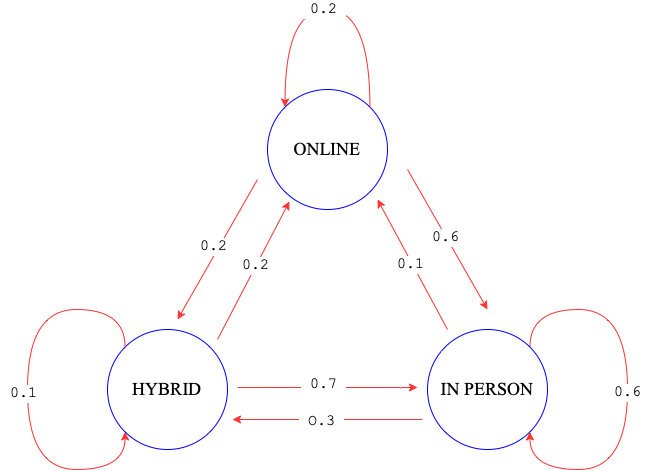

The diagram above was exported from draw.io. Its source (the exported page's mxGraphModel, read from the mxfile embedded in the PNG):
<mxGraphModel dx="1765" dy="974" grid="1" gridSize="10" guides="1" tooltips="1" connect="1" arrows="1" fold="1" page="1" pageScale="1" pageWidth="827" pageHeight="1169" math="0" shadow="0">
  <root>
    <mxCell id="0" />
    <mxCell id="1" parent="0" />
    <mxCell id="xB_p2kxxF9Kno1JvpyrR-4" style="rounded=0;orthogonalLoop=1;jettySize=auto;html=1;fontFamily=Times New Roman;fontSize=18;strokeWidth=1;strokeColor=#FF3333;" edge="1" parent="1">
      <mxGeometry relative="1" as="geometry">
        <mxPoint x="350" y="210" as="sourcePoint" />
        <mxPoint x="270" y="350" as="targetPoint" />
      </mxGeometry>
    </mxCell>
    <mxCell id="xB_p2kxxF9Kno1JvpyrR-15" value="&amp;nbsp;0.2&amp;nbsp;" style="edgeLabel;html=1;align=center;verticalAlign=middle;resizable=0;points=[];fontSize=15;fontFamily=Courier New;" vertex="1" connectable="0" parent="xB_p2kxxF9Kno1JvpyrR-4">
      <mxGeometry x="-0.0077" y="-5" relative="1" as="geometry">
        <mxPoint as="offset" />
      </mxGeometry>
    </mxCell>
    <mxCell id="xB_p2kxxF9Kno1JvpyrR-1" value="&lt;font style=&quot;font-size: 18px&quot; face=&quot;Times New Roman&quot;&gt;ONLINE&lt;/font&gt;" style="ellipse;whiteSpace=wrap;html=1;aspect=fixed;strokeColor=#0000FF;" vertex="1" parent="1">
      <mxGeometry x="360" y="120" width="120" height="120" as="geometry" />
    </mxCell>
    <mxCell id="xB_p2kxxF9Kno1JvpyrR-19" style="edgeStyle=orthogonalEdgeStyle;rounded=0;orthogonalLoop=1;jettySize=auto;html=1;exitX=1;exitY=0;exitDx=0;exitDy=0;fontFamily=Courier New;fontSize=15;strokeColor=#FF3333;strokeWidth=1;curved=1;entryX=1;entryY=1;entryDx=0;entryDy=0;" edge="1" parent="1" source="xB_p2kxxF9Kno1JvpyrR-2" target="xB_p2kxxF9Kno1JvpyrR-2">
      <mxGeometry relative="1" as="geometry">
        <mxPoint x="750" y="460" as="targetPoint" />
        <Array as="points">
          <mxPoint x="622" y="340" />
          <mxPoint x="720" y="340" />
          <mxPoint x="720" y="500" />
          <mxPoint x="622" y="500" />
        </Array>
      </mxGeometry>
    </mxCell>
    <mxCell id="xB_p2kxxF9Kno1JvpyrR-25" value="&amp;nbsp;0.6&amp;nbsp;" style="edgeLabel;html=1;align=center;verticalAlign=middle;resizable=0;points=[];fontSize=15;fontFamily=Courier New;" vertex="1" connectable="0" parent="xB_p2kxxF9Kno1JvpyrR-19">
      <mxGeometry x="0.014" y="-1" relative="1" as="geometry">
        <mxPoint as="offset" />
      </mxGeometry>
    </mxCell>
    <mxCell id="xB_p2kxxF9Kno1JvpyrR-2" value="&lt;font style=&quot;font-size: 18px&quot; face=&quot;Times New Roman&quot;&gt;IN PERSON&lt;/font&gt;" style="ellipse;whiteSpace=wrap;html=1;aspect=fixed;strokeColor=#0000FF;" vertex="1" parent="1">
      <mxGeometry x="520" y="360" width="120" height="120" as="geometry" />
    </mxCell>
    <mxCell id="xB_p2kxxF9Kno1JvpyrR-5" style="edgeStyle=none;rounded=0;orthogonalLoop=1;jettySize=auto;html=1;entryX=0.183;entryY=0.933;entryDx=0;entryDy=0;fontFamily=Times New Roman;fontSize=18;strokeColor=#FF3333;strokeWidth=1;entryPerimeter=0;" edge="1" parent="1" target="xB_p2kxxF9Kno1JvpyrR-1">
      <mxGeometry relative="1" as="geometry">
        <mxPoint x="310" y="370" as="sourcePoint" />
      </mxGeometry>
    </mxCell>
    <mxCell id="xB_p2kxxF9Kno1JvpyrR-16" value="&amp;nbsp;0.2&amp;nbsp;" style="edgeLabel;html=1;align=center;verticalAlign=middle;resizable=0;points=[];fontSize=15;fontFamily=Courier New;" vertex="1" connectable="0" parent="xB_p2kxxF9Kno1JvpyrR-5">
      <mxGeometry x="0.0628" y="1" relative="1" as="geometry">
        <mxPoint as="offset" />
      </mxGeometry>
    </mxCell>
    <mxCell id="xB_p2kxxF9Kno1JvpyrR-3" value="&lt;font size=&quot;1&quot; face=&quot;Times New Roman&quot;&gt;&lt;span style=&quot;font-size: 18px&quot;&gt;HYBRID&lt;/span&gt;&lt;/font&gt;" style="ellipse;whiteSpace=wrap;html=1;aspect=fixed;strokeColor=#0000FF;" vertex="1" parent="1">
      <mxGeometry x="200" y="360" width="120" height="120" as="geometry" />
    </mxCell>
    <mxCell id="xB_p2kxxF9Kno1JvpyrR-8" style="rounded=0;orthogonalLoop=1;jettySize=auto;html=1;fontFamily=Times New Roman;fontSize=18;strokeWidth=1;strokeColor=#FF3333;" edge="1" parent="1">
      <mxGeometry relative="1" as="geometry">
        <mxPoint x="500" y="200" as="sourcePoint" />
        <mxPoint x="580" y="340" as="targetPoint" />
      </mxGeometry>
    </mxCell>
    <mxCell id="xB_p2kxxF9Kno1JvpyrR-18" value="&amp;nbsp;0.6&amp;nbsp;" style="edgeLabel;html=1;align=center;verticalAlign=middle;resizable=0;points=[];fontSize=15;fontFamily=Courier New;" vertex="1" connectable="0" parent="xB_p2kxxF9Kno1JvpyrR-8">
      <mxGeometry x="-0.0507" y="-1" relative="1" as="geometry">
        <mxPoint as="offset" />
      </mxGeometry>
    </mxCell>
    <mxCell id="xB_p2kxxF9Kno1JvpyrR-10" style="edgeStyle=none;rounded=0;orthogonalLoop=1;jettySize=auto;html=1;fontFamily=Times New Roman;fontSize=18;strokeColor=#FF3333;strokeWidth=1;" edge="1" parent="1">
      <mxGeometry relative="1" as="geometry">
        <mxPoint x="540" y="360" as="sourcePoint" />
        <mxPoint x="470" y="230" as="targetPoint" />
      </mxGeometry>
    </mxCell>
    <mxCell id="xB_p2kxxF9Kno1JvpyrR-17" value="&amp;nbsp;0.1&amp;nbsp;" style="edgeLabel;html=1;align=center;verticalAlign=middle;resizable=0;points=[];fontSize=15;fontFamily=Courier New;" vertex="1" connectable="0" parent="xB_p2kxxF9Kno1JvpyrR-10">
      <mxGeometry x="0.0128" y="2" relative="1" as="geometry">
        <mxPoint as="offset" />
      </mxGeometry>
    </mxCell>
    <mxCell id="xB_p2kxxF9Kno1JvpyrR-11" style="edgeStyle=none;rounded=0;orthogonalLoop=1;jettySize=auto;html=1;fontFamily=Times New Roman;fontSize=18;strokeColor=#FF3333;strokeWidth=1;" edge="1" parent="1">
      <mxGeometry relative="1" as="geometry">
        <mxPoint x="515" y="450" as="sourcePoint" />
        <mxPoint x="325" y="450" as="targetPoint" />
      </mxGeometry>
    </mxCell>
    <mxCell id="xB_p2kxxF9Kno1JvpyrR-13" value="&lt;font style=&quot;font-size: 15px&quot; face=&quot;Courier New&quot;&gt;&amp;nbsp;O.3&amp;nbsp;&lt;/font&gt;" style="edgeLabel;html=1;align=center;verticalAlign=middle;resizable=0;points=[];fontSize=18;fontFamily=Times New Roman;" vertex="1" connectable="0" parent="xB_p2kxxF9Kno1JvpyrR-11">
      <mxGeometry x="0.0737" y="-1" relative="1" as="geometry">
        <mxPoint as="offset" />
      </mxGeometry>
    </mxCell>
    <mxCell id="xB_p2kxxF9Kno1JvpyrR-12" style="edgeStyle=none;rounded=0;orthogonalLoop=1;jettySize=auto;html=1;fontFamily=Times New Roman;fontSize=18;strokeColor=#FF3333;strokeWidth=1;" edge="1" parent="1">
      <mxGeometry relative="1" as="geometry">
        <mxPoint x="330" y="418.04" as="sourcePoint" />
        <mxPoint x="510" y="418" as="targetPoint" />
      </mxGeometry>
    </mxCell>
    <mxCell id="xB_p2kxxF9Kno1JvpyrR-14" value="&lt;font face=&quot;Courier New&quot;&gt;&amp;nbsp;0.7&amp;nbsp;&lt;/font&gt;" style="edgeLabel;html=1;align=center;verticalAlign=middle;resizable=0;points=[];fontSize=15;fontFamily=Times New Roman;" vertex="1" connectable="0" parent="xB_p2kxxF9Kno1JvpyrR-12">
      <mxGeometry x="-0.0444" y="5" relative="1" as="geometry">
        <mxPoint as="offset" />
      </mxGeometry>
    </mxCell>
    <mxCell id="xB_p2kxxF9Kno1JvpyrR-21" style="edgeStyle=orthogonalEdgeStyle;curved=1;rounded=0;orthogonalLoop=1;jettySize=auto;html=1;exitX=0;exitY=0;exitDx=0;exitDy=0;entryX=0;entryY=1;entryDx=0;entryDy=0;fontFamily=Courier New;fontSize=15;strokeColor=#FF3333;strokeWidth=1;" edge="1" parent="1" source="xB_p2kxxF9Kno1JvpyrR-3" target="xB_p2kxxF9Kno1JvpyrR-3">
      <mxGeometry relative="1" as="geometry">
        <Array as="points">
          <mxPoint x="218" y="340" />
          <mxPoint x="120" y="340" />
          <mxPoint x="120" y="500" />
          <mxPoint x="218" y="500" />
        </Array>
      </mxGeometry>
    </mxCell>
    <mxCell id="xB_p2kxxF9Kno1JvpyrR-26" value="&amp;nbsp;0.1&amp;nbsp;" style="edgeLabel;html=1;align=center;verticalAlign=middle;resizable=0;points=[];fontSize=15;fontFamily=Courier New;" vertex="1" connectable="0" parent="xB_p2kxxF9Kno1JvpyrR-21">
      <mxGeometry x="0.0186" y="-5" relative="1" as="geometry">
        <mxPoint as="offset" />
      </mxGeometry>
    </mxCell>
    <mxCell id="xB_p2kxxF9Kno1JvpyrR-23" style="edgeStyle=orthogonalEdgeStyle;curved=1;rounded=0;orthogonalLoop=1;jettySize=auto;html=1;exitX=1;exitY=0;exitDx=0;exitDy=0;entryX=0;entryY=0;entryDx=0;entryDy=0;fontFamily=Courier New;fontSize=15;strokeColor=#FF3333;strokeWidth=1;" edge="1" parent="1" source="xB_p2kxxF9Kno1JvpyrR-1" target="xB_p2kxxF9Kno1JvpyrR-1">
      <mxGeometry relative="1" as="geometry">
        <Array as="points">
          <mxPoint x="462" y="40" />
          <mxPoint x="378" y="40" />
        </Array>
      </mxGeometry>
    </mxCell>
    <mxCell id="xB_p2kxxF9Kno1JvpyrR-24" value="&amp;nbsp;0.2&amp;nbsp;" style="edgeLabel;html=1;align=center;verticalAlign=middle;resizable=0;points=[];fontSize=15;fontFamily=Courier New;" vertex="1" connectable="0" parent="xB_p2kxxF9Kno1JvpyrR-23">
      <mxGeometry x="0.0286" y="-1" relative="1" as="geometry">
        <mxPoint as="offset" />
      </mxGeometry>
    </mxCell>
  </root>
</mxGraphModel>